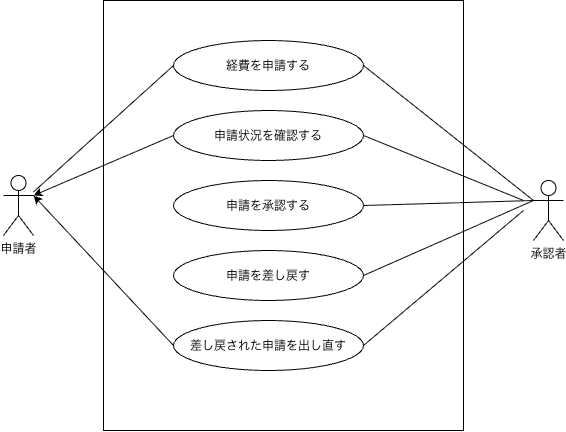

The diagram above was exported from draw.io. Its source (the exported page's mxGraphModel, read from the mxfile embedded in the PNG):
<mxGraphModel dx="754" dy="548" grid="1" gridSize="10" guides="1" tooltips="1" connect="1" arrows="1" fold="1" page="1" pageScale="1" pageWidth="827" pageHeight="1169" math="0" shadow="0">
  <root>
    <mxCell id="0" />
    <mxCell id="1" parent="0" />
    <mxCell id="S2Hwe7JFN9xFrF5k943M-7" parent="1" style="rounded=0;whiteSpace=wrap;html=1;" value="" vertex="1">
      <mxGeometry height="430" width="360" x="180" y="90" as="geometry" />
    </mxCell>
    <mxCell id="S2Hwe7JFN9xFrF5k943M-10" edge="1" parent="1" source="S2Hwe7JFN9xFrF5k943M-2" style="rounded=0;orthogonalLoop=1;jettySize=auto;html=1;exitX=0;exitY=0.5;exitDx=0;exitDy=0;endArrow=none;endFill=0;" target="S2Hwe7JFN9xFrF5k943M-8">
      <mxGeometry relative="1" as="geometry" />
    </mxCell>
    <mxCell id="S2Hwe7JFN9xFrF5k943M-2" parent="1" style="ellipse;whiteSpace=wrap;html=1;shapeInside=1;" value="経費を申請する" vertex="1">
      <mxGeometry height="50" width="190" x="250" y="130" as="geometry" />
    </mxCell>
    <mxCell id="S2Hwe7JFN9xFrF5k943M-14" edge="1" parent="1" source="S2Hwe7JFN9xFrF5k943M-3" style="rounded=0;orthogonalLoop=1;jettySize=auto;html=1;exitX=1;exitY=0.5;exitDx=0;exitDy=0;endArrow=none;endFill=0;">
      <mxGeometry relative="1" as="geometry">
        <mxPoint x="600" y="290" as="targetPoint" />
      </mxGeometry>
    </mxCell>
    <mxCell id="S2Hwe7JFN9xFrF5k943M-3" parent="1" style="ellipse;whiteSpace=wrap;html=1;shapeInside=1;" value="申請状況を確認する" vertex="1">
      <mxGeometry height="50" width="190" x="250" y="200" as="geometry" />
    </mxCell>
    <mxCell id="S2Hwe7JFN9xFrF5k943M-4" parent="1" style="ellipse;whiteSpace=wrap;html=1;shapeInside=1;" value="申請を承認する" vertex="1">
      <mxGeometry height="50" width="190" x="250" y="270" as="geometry" />
    </mxCell>
    <mxCell id="S2Hwe7JFN9xFrF5k943M-5" parent="1" style="ellipse;whiteSpace=wrap;html=1;shapeInside=1;" value="申請を差し戻す" vertex="1">
      <mxGeometry height="50" width="190" x="250" y="340" as="geometry" />
    </mxCell>
    <mxCell id="S2Hwe7JFN9xFrF5k943M-17" edge="1" parent="1" source="S2Hwe7JFN9xFrF5k943M-6" style="rounded=0;orthogonalLoop=1;jettySize=auto;html=1;exitX=1;exitY=0.5;exitDx=0;exitDy=0;endArrow=none;endFill=0;">
      <mxGeometry relative="1" as="geometry">
        <mxPoint x="600" y="300" as="targetPoint" />
      </mxGeometry>
    </mxCell>
    <mxCell id="S2Hwe7JFN9xFrF5k943M-6" parent="1" style="ellipse;whiteSpace=wrap;html=1;shapeInside=1;" value="&lt;br&gt;&lt;div&gt;差し戻された申請を出し直す&lt;/div&gt;" vertex="1">
      <mxGeometry height="50" width="190" x="250" y="410" as="geometry" />
    </mxCell>
    <mxCell id="S2Hwe7JFN9xFrF5k943M-8" parent="1" style="shape=umlActor;verticalLabelPosition=bottom;verticalAlign=top;html=1;outlineConnect=0;" value="申請者" vertex="1">
      <mxGeometry height="60" width="30" x="80" y="265" as="geometry" />
    </mxCell>
    <mxCell id="S2Hwe7JFN9xFrF5k943M-9" parent="1" style="shape=umlActor;verticalLabelPosition=bottom;verticalAlign=top;html=1;outlineConnect=0;" value="承認者" vertex="1">
      <mxGeometry height="60" width="30" x="610" y="270" as="geometry" />
    </mxCell>
    <mxCell id="S2Hwe7JFN9xFrF5k943M-11" edge="1" parent="1" source="S2Hwe7JFN9xFrF5k943M-3" style="rounded=0;orthogonalLoop=1;jettySize=auto;html=1;exitX=0;exitY=0.5;exitDx=0;exitDy=0;entryX=1;entryY=0.3333333333333333;entryDx=0;entryDy=0;entryPerimeter=0;" target="S2Hwe7JFN9xFrF5k943M-8">
      <mxGeometry relative="1" as="geometry" />
    </mxCell>
    <mxCell id="S2Hwe7JFN9xFrF5k943M-12" edge="1" parent="1" source="S2Hwe7JFN9xFrF5k943M-6" style="rounded=0;orthogonalLoop=1;jettySize=auto;html=1;exitX=0;exitY=0.5;exitDx=0;exitDy=0;entryX=1;entryY=0.3333333333333333;entryDx=0;entryDy=0;entryPerimeter=0;" target="S2Hwe7JFN9xFrF5k943M-8">
      <mxGeometry relative="1" as="geometry" />
    </mxCell>
    <mxCell id="S2Hwe7JFN9xFrF5k943M-13" edge="1" parent="1" source="S2Hwe7JFN9xFrF5k943M-2" style="rounded=0;orthogonalLoop=1;jettySize=auto;html=1;exitX=1;exitY=0.5;exitDx=0;exitDy=0;entryX=0;entryY=0.3333333333333333;entryDx=0;entryDy=0;entryPerimeter=0;endArrow=none;endFill=0;" target="S2Hwe7JFN9xFrF5k943M-9">
      <mxGeometry relative="1" as="geometry" />
    </mxCell>
    <mxCell id="S2Hwe7JFN9xFrF5k943M-15" edge="1" parent="1" source="S2Hwe7JFN9xFrF5k943M-4" style="rounded=0;orthogonalLoop=1;jettySize=auto;html=1;exitX=1;exitY=0.5;exitDx=0;exitDy=0;entryX=0;entryY=0.3333333333333333;entryDx=0;entryDy=0;entryPerimeter=0;endArrow=none;endFill=0;" target="S2Hwe7JFN9xFrF5k943M-9">
      <mxGeometry relative="1" as="geometry" />
    </mxCell>
    <mxCell id="S2Hwe7JFN9xFrF5k943M-16" edge="1" parent="1" source="S2Hwe7JFN9xFrF5k943M-5" style="rounded=0;orthogonalLoop=1;jettySize=auto;html=1;exitX=1;exitY=0.5;exitDx=0;exitDy=0;entryX=0;entryY=0.3333333333333333;entryDx=0;entryDy=0;entryPerimeter=0;endArrow=none;endFill=0;" target="S2Hwe7JFN9xFrF5k943M-9">
      <mxGeometry relative="1" as="geometry" />
    </mxCell>
  </root>
</mxGraphModel>